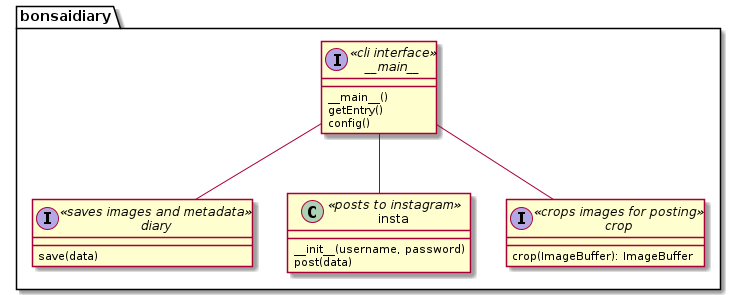

The diagram above was rendered by PlantUML. Its source (embedded in the PNG):
@startuml design

package bonsaidiary {

	interface __main__ <<cli interface>> {
		__main__()
		getEntry()
		config()
	}

	interface diary <<saves images and metadata>> {
		save(data)
	}

	class insta <<posts to instagram>> {
		__init__(username, password)
		post(data)
	}

	interface crop <<crops images for posting>> {
		crop(ImageBuffer): ImageBuffer
	}

	__main__ -d- diary
	__main__ -d- insta
	__main__ -d- crop

}

@enduml